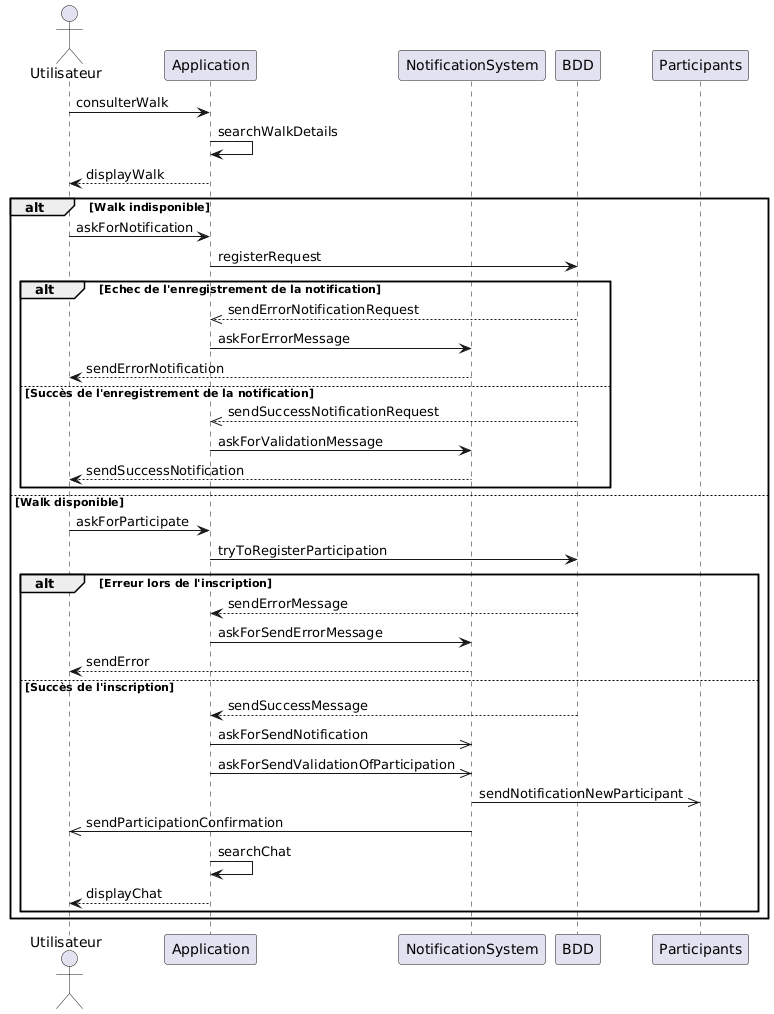

The diagram above was rendered by PlantUML. Its source (embedded in the PNG):
@startuml
actor Utilisateur
participant Application
participant NotificationSystem
participant BDD
participant Participants

Utilisateur -> Application : consulterWalk
Application -> Application : searchWalkDetails
Application --> Utilisateur : displayWalk

alt Walk indisponible
    Utilisateur -> Application : askForNotification
    Application -> BDD : registerRequest
    alt Echec de l'enregistrement de la notification
        BDD -->> Application : sendErrorNotificationRequest
        Application -> NotificationSystem : askForErrorMessage
        NotificationSystem --> Utilisateur : sendErrorNotification
    else Succès de l'enregistrement de la notification
        BDD -->> Application : sendSuccessNotificationRequest
        Application -> NotificationSystem : askForValidationMessage
        NotificationSystem --> Utilisateur : sendSuccessNotification
    end
else Walk disponible
    Utilisateur -> Application : askForParticipate
    Application -> BDD : tryToRegisterParticipation

    alt Erreur lors de l'inscription
        BDD --> Application : sendErrorMessage
        Application -> NotificationSystem : askForSendErrorMessage
        NotificationSystem --> Utilisateur : sendError
    else Succès de l'inscription
        BDD --> Application : sendSuccessMessage

        ' --- Appels asynchrones ---
        Application ->> NotificationSystem : askForSendNotification
        Application ->> NotificationSystem : askForSendValidationOfParticipation
        NotificationSystem ->> Participants : sendNotificationNewParticipant
        NotificationSystem ->> Utilisateur : sendParticipationConfirmation

        Application -> Application : searchChat
        Application --> Utilisateur : displayChat
    end
end
@enduml